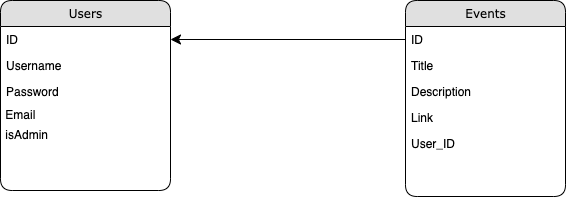

The diagram above was exported from draw.io. Its source (the exported page's mxGraphModel, read from the mxfile embedded in the PNG):
<mxGraphModel dx="946" dy="591" grid="1" gridSize="10" guides="1" tooltips="1" connect="1" arrows="1" fold="1" page="1" pageScale="1" pageWidth="1100" pageHeight="850" background="#ffffff" math="0" shadow="0">
  <root>
    <mxCell id="0" />
    <mxCell id="1" parent="0" />
    <mxCell id="21ea969265ad0168-10" value="Events" style="swimlane;html=1;fontStyle=0;childLayout=stackLayout;horizontal=1;startSize=26;fillColor=#e0e0e0;horizontalStack=0;resizeParent=1;resizeLast=0;collapsible=1;marginBottom=0;swimlaneFillColor=#ffffff;align=center;rounded=1;shadow=0;comic=0;labelBackgroundColor=none;strokeWidth=1;fontFamily=Verdana;fontSize=12" parent="1" vertex="1">
      <mxGeometry x="560" y="74" width="160" height="196" as="geometry" />
    </mxCell>
    <mxCell id="21ea969265ad0168-11" value="ID" style="text;html=1;strokeColor=none;fillColor=none;spacingLeft=4;spacingRight=4;whiteSpace=wrap;overflow=hidden;rotatable=0;points=[[0,0.5],[1,0.5]];portConstraint=eastwest;" parent="21ea969265ad0168-10" vertex="1">
      <mxGeometry y="26" width="160" height="26" as="geometry" />
    </mxCell>
    <mxCell id="21ea969265ad0168-12" value="Title" style="text;html=1;strokeColor=none;fillColor=none;spacingLeft=4;spacingRight=4;whiteSpace=wrap;overflow=hidden;rotatable=0;points=[[0,0.5],[1,0.5]];portConstraint=eastwest;" parent="21ea969265ad0168-10" vertex="1">
      <mxGeometry y="52" width="160" height="26" as="geometry" />
    </mxCell>
    <mxCell id="21ea969265ad0168-52" value="Description" style="text;html=1;strokeColor=none;fillColor=none;spacingLeft=4;spacingRight=4;whiteSpace=wrap;overflow=hidden;rotatable=0;points=[[0,0.5],[1,0.5]];portConstraint=eastwest;" parent="21ea969265ad0168-10" vertex="1">
      <mxGeometry y="78" width="160" height="26" as="geometry" />
    </mxCell>
    <mxCell id="g6EcgkEmWY-70oEz0mZl-12" value="Link" style="text;html=1;strokeColor=none;fillColor=none;spacingLeft=4;spacingRight=4;whiteSpace=wrap;overflow=hidden;rotatable=0;points=[[0,0.5],[1,0.5]];portConstraint=eastwest;" vertex="1" parent="21ea969265ad0168-10">
      <mxGeometry y="104" width="160" height="26" as="geometry" />
    </mxCell>
    <mxCell id="21ea969265ad0168-13" value="User_ID" style="text;html=1;strokeColor=none;fillColor=none;spacingLeft=4;spacingRight=4;whiteSpace=wrap;overflow=hidden;rotatable=0;points=[[0,0.5],[1,0.5]];portConstraint=eastwest;" parent="21ea969265ad0168-10" vertex="1">
      <mxGeometry y="130" width="160" height="66" as="geometry" />
    </mxCell>
    <mxCell id="21ea969265ad0168-40" style="edgeStyle=orthogonalEdgeStyle;html=1;exitX=0;exitY=0.5;entryX=1;entryY=0.5;labelBackgroundColor=none;startFill=0;startSize=8;endFill=1;endSize=8;fontFamily=Verdana;fontSize=12;" parent="1" source="21ea969265ad0168-11" target="21ea969265ad0168-7" edge="1">
      <mxGeometry relative="1" as="geometry" />
    </mxCell>
    <mxCell id="21ea969265ad0168-6" value="Users" style="swimlane;html=1;fontStyle=0;childLayout=stackLayout;horizontal=1;startSize=26;fillColor=#e0e0e0;horizontalStack=0;resizeParent=1;resizeLast=0;collapsible=1;marginBottom=0;swimlaneFillColor=#ffffff;align=center;rounded=1;shadow=0;comic=0;labelBackgroundColor=none;strokeWidth=1;fontFamily=Verdana;fontSize=12" parent="1" vertex="1">
      <mxGeometry x="155" y="74" width="170" height="190" as="geometry" />
    </mxCell>
    <mxCell id="21ea969265ad0168-7" value="ID" style="text;html=1;strokeColor=none;fillColor=none;spacingLeft=4;spacingRight=4;whiteSpace=wrap;overflow=hidden;rotatable=0;points=[[0,0.5],[1,0.5]];portConstraint=eastwest;" parent="21ea969265ad0168-6" vertex="1">
      <mxGeometry y="26" width="170" height="26" as="geometry" />
    </mxCell>
    <mxCell id="21ea969265ad0168-8" value="Username" style="text;html=1;strokeColor=none;fillColor=none;spacingLeft=4;spacingRight=4;whiteSpace=wrap;overflow=hidden;rotatable=0;points=[[0,0.5],[1,0.5]];portConstraint=eastwest;" parent="21ea969265ad0168-6" vertex="1">
      <mxGeometry y="52" width="170" height="26" as="geometry" />
    </mxCell>
    <mxCell id="21ea969265ad0168-9" value="Password" style="text;html=1;strokeColor=none;fillColor=none;spacingLeft=4;spacingRight=4;whiteSpace=wrap;overflow=hidden;rotatable=0;points=[[0,0.5],[1,0.5]];portConstraint=eastwest;" parent="21ea969265ad0168-6" vertex="1">
      <mxGeometry y="78" width="170" height="26" as="geometry" />
    </mxCell>
    <mxCell id="g6EcgkEmWY-70oEz0mZl-10" value="&amp;nbsp;Email" style="text;html=1;strokeColor=none;fillColor=none;align=left;verticalAlign=middle;whiteSpace=wrap;rounded=0;" vertex="1" parent="21ea969265ad0168-6">
      <mxGeometry y="104" width="170" height="20" as="geometry" />
    </mxCell>
    <mxCell id="g6EcgkEmWY-70oEz0mZl-11" value="&amp;nbsp;isAdmin" style="text;html=1;strokeColor=none;fillColor=none;align=left;verticalAlign=middle;whiteSpace=wrap;rounded=0;" vertex="1" parent="21ea969265ad0168-6">
      <mxGeometry y="124" width="170" height="20" as="geometry" />
    </mxCell>
  </root>
</mxGraphModel>